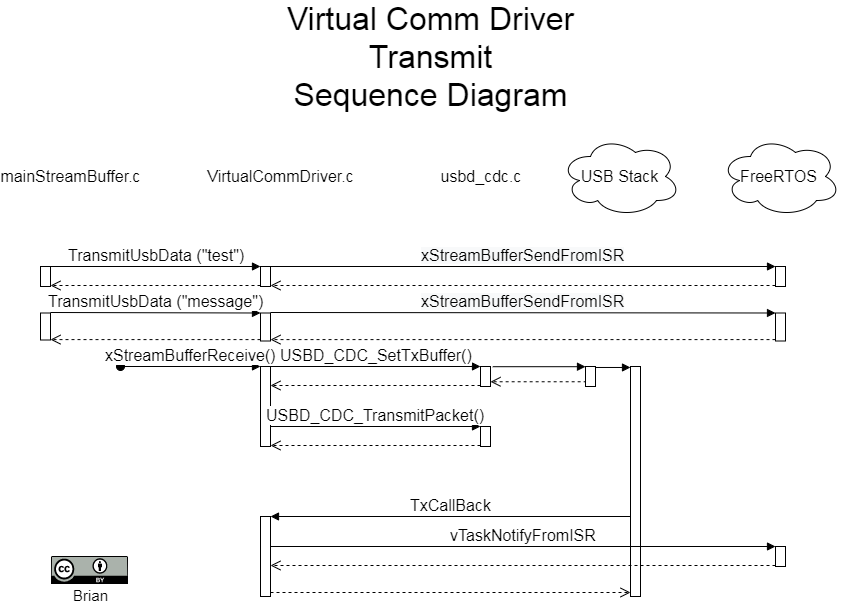

The diagram above was exported from draw.io. Its source (the exported page's mxGraphModel, read from the mxfile embedded in the PNG):
<mxGraphModel dx="1729" dy="1786" grid="1" gridSize="10" guides="1" tooltips="1" connect="1" arrows="1" fold="1" page="1" pageScale="1" pageWidth="1100" pageHeight="850" background="#ffffff" math="0" shadow="0">
  <root>
    <mxCell id="0" />
    <mxCell id="1" parent="0" />
    <mxCell id="YXSalh7_KzCeHxbTxsTM-8" value="" style="html=1;points=[];perimeter=orthogonalPerimeter;" parent="1" vertex="1">
      <mxGeometry x="390" y="160" width="10" height="20" as="geometry" />
    </mxCell>
    <mxCell id="YXSalh7_KzCeHxbTxsTM-9" value="&lt;font style=&quot;font-size: 16px&quot;&gt;TransmitUsbData (&quot;test&quot;)&lt;/font&gt;" style="html=1;verticalAlign=bottom;endArrow=block;entryX=0;entryY=0;" parent="1" target="YXSalh7_KzCeHxbTxsTM-8" edge="1">
      <mxGeometry relative="1" as="geometry">
        <mxPoint x="180" y="160" as="sourcePoint" />
      </mxGeometry>
    </mxCell>
    <mxCell id="YXSalh7_KzCeHxbTxsTM-10" value="" style="html=1;verticalAlign=bottom;endArrow=open;dashed=1;endSize=8;exitX=0;exitY=0.95;" parent="1" source="YXSalh7_KzCeHxbTxsTM-8" target="YXSalh7_KzCeHxbTxsTM-42" edge="1">
      <mxGeometry relative="1" as="geometry">
        <mxPoint x="180" y="236" as="targetPoint" />
      </mxGeometry>
    </mxCell>
    <mxCell id="YXSalh7_KzCeHxbTxsTM-13" value="VirtualCommDriver.c" style="text;html=1;strokeColor=none;fillColor=none;align=center;verticalAlign=middle;whiteSpace=wrap;rounded=0;fontSize=16;" parent="1" vertex="1">
      <mxGeometry x="390" y="60" width="40" height="20" as="geometry" />
    </mxCell>
    <mxCell id="YXSalh7_KzCeHxbTxsTM-14" value="mainStreamBuffer.c" style="text;html=1;strokeColor=none;fillColor=none;align=center;verticalAlign=middle;whiteSpace=wrap;rounded=0;fontSize=16;" parent="1" vertex="1">
      <mxGeometry x="180" y="60" width="40" height="20" as="geometry" />
    </mxCell>
    <mxCell id="YXSalh7_KzCeHxbTxsTM-15" value="usbd_cdc.c" style="text;html=1;strokeColor=none;fillColor=none;align=center;verticalAlign=middle;whiteSpace=wrap;rounded=0;fontSize=16;" parent="1" vertex="1">
      <mxGeometry x="590" y="60" width="40" height="20" as="geometry" />
    </mxCell>
    <mxCell id="YXSalh7_KzCeHxbTxsTM-16" value="USB Stack" style="ellipse;shape=cloud;whiteSpace=wrap;html=1;fontSize=16;" parent="1" vertex="1">
      <mxGeometry x="690" y="30" width="120" height="80" as="geometry" />
    </mxCell>
    <mxCell id="YXSalh7_KzCeHxbTxsTM-17" value="FreeRTOS" style="ellipse;shape=cloud;whiteSpace=wrap;html=1;fontSize=16;" parent="1" vertex="1">
      <mxGeometry x="850" y="30" width="120" height="80" as="geometry" />
    </mxCell>
    <mxCell id="YXSalh7_KzCeHxbTxsTM-24" value="" style="html=1;points=[];perimeter=orthogonalPerimeter;" parent="1" vertex="1">
      <mxGeometry x="905" y="160" width="10" height="20" as="geometry" />
    </mxCell>
    <mxCell id="YXSalh7_KzCeHxbTxsTM-25" value="&lt;span style=&quot;font-size: 16px ; text-align: left ; background-color: rgb(248 , 249 , 250)&quot;&gt;xStreamBufferSendFromISR&lt;/span&gt;" style="html=1;verticalAlign=bottom;endArrow=block;entryX=0;entryY=0;" parent="1" target="YXSalh7_KzCeHxbTxsTM-24" edge="1">
      <mxGeometry relative="1" as="geometry">
        <mxPoint x="400" y="160" as="sourcePoint" />
      </mxGeometry>
    </mxCell>
    <mxCell id="YXSalh7_KzCeHxbTxsTM-26" value="" style="html=1;verticalAlign=bottom;endArrow=open;dashed=1;endSize=8;exitX=0;exitY=0.95;" parent="1" source="YXSalh7_KzCeHxbTxsTM-24" target="YXSalh7_KzCeHxbTxsTM-8" edge="1">
      <mxGeometry relative="1" as="geometry">
        <mxPoint x="400" y="236" as="targetPoint" />
      </mxGeometry>
    </mxCell>
    <mxCell id="YXSalh7_KzCeHxbTxsTM-31" value="" style="html=1;points=[];perimeter=orthogonalPerimeter;" parent="1" vertex="1">
      <mxGeometry x="390" y="206.5" width="10" height="28" as="geometry" />
    </mxCell>
    <mxCell id="YXSalh7_KzCeHxbTxsTM-32" value="&lt;font style=&quot;font-size: 16px&quot;&gt;TransmitUsbData (&quot;message&quot;)&lt;/font&gt;" style="html=1;verticalAlign=bottom;endArrow=block;entryX=0;entryY=0;" parent="1" target="YXSalh7_KzCeHxbTxsTM-31" edge="1">
      <mxGeometry relative="1" as="geometry">
        <mxPoint x="180" y="206" as="sourcePoint" />
      </mxGeometry>
    </mxCell>
    <mxCell id="YXSalh7_KzCeHxbTxsTM-33" value="" style="html=1;verticalAlign=bottom;endArrow=open;dashed=1;endSize=8;exitX=0;exitY=0.95;" parent="1" source="YXSalh7_KzCeHxbTxsTM-31" target="YXSalh7_KzCeHxbTxsTM-43" edge="1">
      <mxGeometry relative="1" as="geometry">
        <mxPoint x="180" y="282" as="targetPoint" />
      </mxGeometry>
    </mxCell>
    <mxCell id="YXSalh7_KzCeHxbTxsTM-34" value="" style="html=1;points=[];perimeter=orthogonalPerimeter;" parent="1" vertex="1">
      <mxGeometry x="905" y="206.5" width="10" height="28" as="geometry" />
    </mxCell>
    <mxCell id="YXSalh7_KzCeHxbTxsTM-35" value="&lt;span style=&quot;font-size: 16px ; text-align: left ; background-color: rgb(248 , 249 , 250)&quot;&gt;xStreamBufferSendFromISR&lt;/span&gt;" style="html=1;verticalAlign=bottom;endArrow=block;entryX=0;entryY=0;" parent="1" target="YXSalh7_KzCeHxbTxsTM-34" edge="1">
      <mxGeometry relative="1" as="geometry">
        <mxPoint x="400" y="206" as="sourcePoint" />
      </mxGeometry>
    </mxCell>
    <mxCell id="YXSalh7_KzCeHxbTxsTM-36" value="" style="html=1;verticalAlign=bottom;endArrow=open;dashed=1;endSize=8;exitX=0;exitY=0.95;" parent="1" source="YXSalh7_KzCeHxbTxsTM-34" target="YXSalh7_KzCeHxbTxsTM-31" edge="1">
      <mxGeometry relative="1" as="geometry">
        <mxPoint x="400" y="282" as="targetPoint" />
      </mxGeometry>
    </mxCell>
    <mxCell id="YXSalh7_KzCeHxbTxsTM-37" value="" style="html=1;points=[];perimeter=orthogonalPerimeter;fontSize=16;" parent="1" vertex="1">
      <mxGeometry x="390" y="260" width="10" height="80" as="geometry" />
    </mxCell>
    <mxCell id="YXSalh7_KzCeHxbTxsTM-38" value="xStreamBufferReceive()" style="html=1;verticalAlign=bottom;startArrow=oval;endArrow=block;startSize=8;fontSize=16;" parent="1" target="YXSalh7_KzCeHxbTxsTM-37" edge="1">
      <mxGeometry relative="1" as="geometry">
        <mxPoint x="250" y="260" as="sourcePoint" />
      </mxGeometry>
    </mxCell>
    <mxCell id="YXSalh7_KzCeHxbTxsTM-39" value="" style="html=1;points=[];perimeter=orthogonalPerimeter;fontSize=16;" parent="1" vertex="1">
      <mxGeometry x="610" y="260" width="10" height="20" as="geometry" />
    </mxCell>
    <mxCell id="YXSalh7_KzCeHxbTxsTM-40" value="USBD_CDC_SetTxBuffer()" style="html=1;verticalAlign=bottom;endArrow=block;entryX=0;entryY=0;fontSize=16;" parent="1" source="YXSalh7_KzCeHxbTxsTM-37" target="YXSalh7_KzCeHxbTxsTM-39" edge="1">
      <mxGeometry relative="1" as="geometry">
        <mxPoint x="540" y="260" as="sourcePoint" />
      </mxGeometry>
    </mxCell>
    <mxCell id="YXSalh7_KzCeHxbTxsTM-41" value="" style="html=1;verticalAlign=bottom;endArrow=open;dashed=1;endSize=8;exitX=0;exitY=0.95;fontSize=16;" parent="1" source="YXSalh7_KzCeHxbTxsTM-39" target="YXSalh7_KzCeHxbTxsTM-37" edge="1">
      <mxGeometry relative="1" as="geometry">
        <mxPoint x="540" y="336" as="targetPoint" />
      </mxGeometry>
    </mxCell>
    <mxCell id="YXSalh7_KzCeHxbTxsTM-42" value="" style="html=1;points=[];perimeter=orthogonalPerimeter;fontSize=16;" parent="1" vertex="1">
      <mxGeometry x="170" y="160" width="10" height="20" as="geometry" />
    </mxCell>
    <mxCell id="YXSalh7_KzCeHxbTxsTM-43" value="" style="html=1;points=[];perimeter=orthogonalPerimeter;fontSize=16;" parent="1" vertex="1">
      <mxGeometry x="170" y="206.5" width="10" height="27" as="geometry" />
    </mxCell>
    <mxCell id="YXSalh7_KzCeHxbTxsTM-45" value="" style="html=1;verticalAlign=bottom;endArrow=block;fontSize=16;exitX=1.227;exitY=0.01;exitDx=0;exitDy=0;exitPerimeter=0;" parent="1" source="YXSalh7_KzCeHxbTxsTM-39" target="YXSalh7_KzCeHxbTxsTM-64" edge="1">
      <mxGeometry relative="1" as="geometry">
        <mxPoint x="670" y="260" as="sourcePoint" />
        <mxPoint x="740" y="260" as="targetPoint" />
      </mxGeometry>
    </mxCell>
    <mxCell id="YXSalh7_KzCeHxbTxsTM-46" value="" style="html=1;verticalAlign=bottom;endArrow=open;dashed=1;endSize=8;fontSize=16;exitX=0.115;exitY=0.763;exitDx=0;exitDy=0;exitPerimeter=0;" parent="1" source="YXSalh7_KzCeHxbTxsTM-64" target="YXSalh7_KzCeHxbTxsTM-39" edge="1">
      <mxGeometry x="-0.1438" y="-7" relative="1" as="geometry">
        <mxPoint x="615" y="338" as="targetPoint" />
        <mxPoint x="740" y="279" as="sourcePoint" />
        <mxPoint as="offset" />
      </mxGeometry>
    </mxCell>
    <mxCell id="YXSalh7_KzCeHxbTxsTM-48" value="" style="html=1;points=[];perimeter=orthogonalPerimeter;fontSize=16;" parent="1" vertex="1">
      <mxGeometry x="760" y="260" width="10" height="230" as="geometry" />
    </mxCell>
    <mxCell id="YXSalh7_KzCeHxbTxsTM-49" value="" style="html=1;points=[];perimeter=orthogonalPerimeter;fontSize=16;" parent="1" vertex="1">
      <mxGeometry x="390" y="410" width="10" height="80" as="geometry" />
    </mxCell>
    <mxCell id="YXSalh7_KzCeHxbTxsTM-50" value="TxCallBack" style="html=1;verticalAlign=bottom;endArrow=block;entryX=1;entryY=0;fontSize=16;" parent="1" source="YXSalh7_KzCeHxbTxsTM-48" target="YXSalh7_KzCeHxbTxsTM-49" edge="1">
      <mxGeometry relative="1" as="geometry">
        <mxPoint x="750" y="450" as="sourcePoint" />
      </mxGeometry>
    </mxCell>
    <mxCell id="YXSalh7_KzCeHxbTxsTM-51" value="" style="html=1;verticalAlign=bottom;endArrow=open;dashed=1;endSize=8;exitX=1;exitY=0.95;fontSize=16;" parent="1" source="YXSalh7_KzCeHxbTxsTM-49" target="YXSalh7_KzCeHxbTxsTM-48" edge="1">
      <mxGeometry relative="1" as="geometry">
        <mxPoint x="460" y="517" as="targetPoint" />
      </mxGeometry>
    </mxCell>
    <mxCell id="YXSalh7_KzCeHxbTxsTM-52" value="" style="html=1;points=[];perimeter=orthogonalPerimeter;fontSize=16;" parent="1" vertex="1">
      <mxGeometry x="905" y="440" width="10" height="20" as="geometry" />
    </mxCell>
    <mxCell id="YXSalh7_KzCeHxbTxsTM-53" value="vTaskNotifyFromISR" style="html=1;verticalAlign=bottom;endArrow=block;entryX=0;entryY=0;fontSize=16;" parent="1" source="YXSalh7_KzCeHxbTxsTM-49" target="YXSalh7_KzCeHxbTxsTM-52" edge="1">
      <mxGeometry relative="1" as="geometry">
        <mxPoint x="835" y="440" as="sourcePoint" />
      </mxGeometry>
    </mxCell>
    <mxCell id="YXSalh7_KzCeHxbTxsTM-54" value="" style="html=1;verticalAlign=bottom;endArrow=open;dashed=1;endSize=8;exitX=0;exitY=0.95;fontSize=16;" parent="1" source="YXSalh7_KzCeHxbTxsTM-52" target="YXSalh7_KzCeHxbTxsTM-49" edge="1">
      <mxGeometry relative="1" as="geometry">
        <mxPoint x="835" y="516" as="targetPoint" />
      </mxGeometry>
    </mxCell>
    <mxCell id="YXSalh7_KzCeHxbTxsTM-59" value="" style="html=1;points=[];perimeter=orthogonalPerimeter;fontSize=16;" parent="1" vertex="1">
      <mxGeometry x="610" y="320" width="10" height="20" as="geometry" />
    </mxCell>
    <mxCell id="YXSalh7_KzCeHxbTxsTM-60" value="USBD_CDC_TransmitPacket()" style="html=1;verticalAlign=bottom;endArrow=block;entryX=0;entryY=0;fontSize=16;" parent="1" source="YXSalh7_KzCeHxbTxsTM-37" target="YXSalh7_KzCeHxbTxsTM-59" edge="1">
      <mxGeometry relative="1" as="geometry">
        <mxPoint x="440" y="280" as="sourcePoint" />
      </mxGeometry>
    </mxCell>
    <mxCell id="YXSalh7_KzCeHxbTxsTM-61" value="" style="html=1;verticalAlign=bottom;endArrow=open;dashed=1;endSize=8;exitX=0;exitY=0.95;fontSize=16;" parent="1" source="YXSalh7_KzCeHxbTxsTM-59" target="YXSalh7_KzCeHxbTxsTM-37" edge="1">
      <mxGeometry relative="1" as="geometry">
        <mxPoint x="440" y="356" as="targetPoint" />
      </mxGeometry>
    </mxCell>
    <mxCell id="YXSalh7_KzCeHxbTxsTM-62" value="Virtual Comm Driver &lt;br&gt;Transmit&lt;br&gt;Sequence Diagram" style="text;html=1;strokeColor=none;fillColor=none;align=center;verticalAlign=middle;whiteSpace=wrap;rounded=0;fontSize=32;" parent="1" vertex="1">
      <mxGeometry x="400" y="-60" width="320" height="20" as="geometry" />
    </mxCell>
    <mxCell id="YXSalh7_KzCeHxbTxsTM-64" value="" style="html=1;points=[];perimeter=orthogonalPerimeter;fontSize=16;" parent="1" vertex="1">
      <mxGeometry x="715" y="260" width="10" height="20" as="geometry" />
    </mxCell>
    <mxCell id="YXSalh7_KzCeHxbTxsTM-65" value="" style="html=1;verticalAlign=bottom;endArrow=block;fontSize=16;exitX=0.948;exitY=0.049;exitDx=0;exitDy=0;exitPerimeter=0;" parent="1" source="YXSalh7_KzCeHxbTxsTM-64" target="YXSalh7_KzCeHxbTxsTM-48" edge="1">
      <mxGeometry relative="1" as="geometry">
        <mxPoint x="632.27" y="270.20000000000005" as="sourcePoint" />
        <mxPoint x="750" y="270" as="targetPoint" />
      </mxGeometry>
    </mxCell>
    <mxCell id="Tzz8FbL5iDH4UcLwkdPd-1" value="Brian Amos" style="text;html=1;strokeColor=none;fillColor=none;align=center;verticalAlign=middle;whiteSpace=wrap;rounded=0;fontSize=15;" vertex="1" parent="1">
      <mxGeometry x="170" y="479" width="100" height="20" as="geometry" />
    </mxCell>
    <mxCell id="Tzz8FbL5iDH4UcLwkdPd-2" value="" style="shape=image;verticalLabelPosition=bottom;labelBackgroundColor=#ffffff;verticalAlign=top;aspect=fixed;imageAspect=0;image=data:image/svg+xml,(base64 omitted: 11060 chars);fillColor=#FF0000;fontSize=18;" vertex="1" parent="1">
      <mxGeometry x="181" y="450" width="77" height="28" as="geometry" />
    </mxCell>
  </root>
</mxGraphModel>